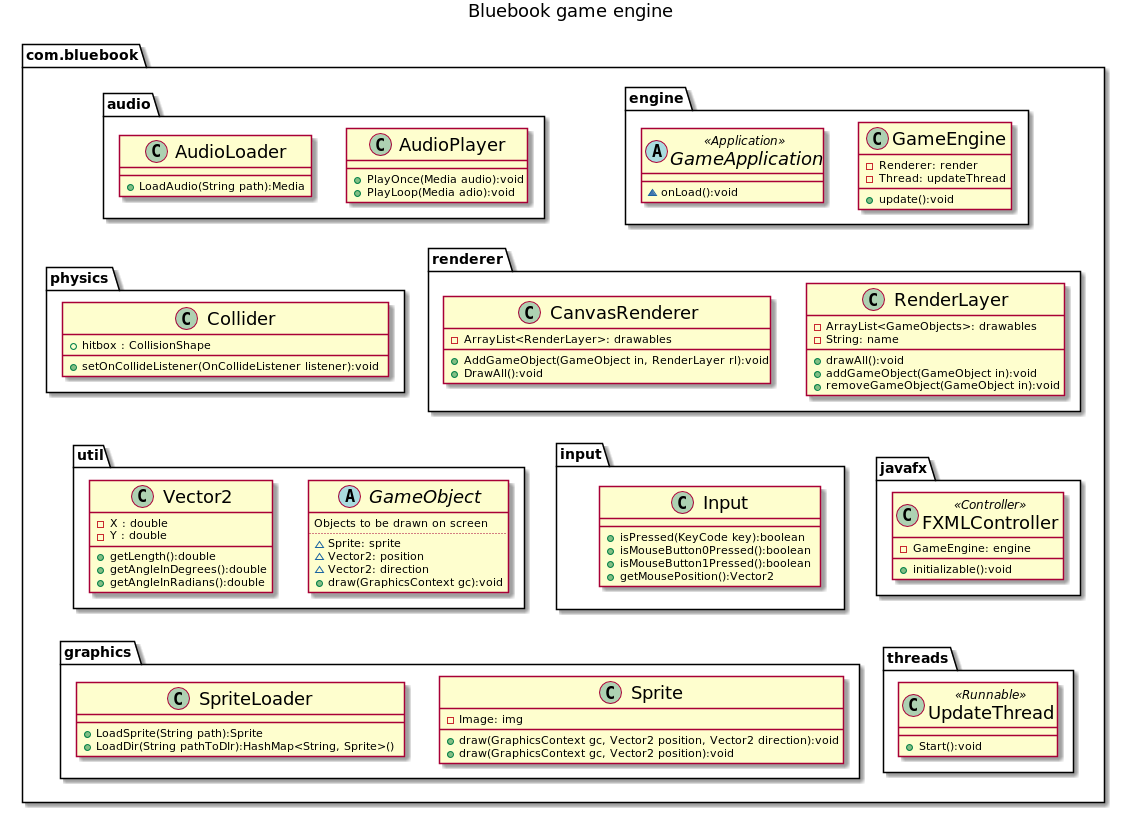

The diagram above was rendered by PlantUML. Its source (embedded in the PNG):
@startuml

skinparam monochrome false
skinparam handwritten false

skinparam classFontColor Black
skinparam classFontSize 18

skinparam abstract {
	BackgroundColor blue
	ArrowColor SeaGreen
	BorderColor pink
}

skinparam class {
}




title Bluebook game engine

package com.bluebook {
package javafx{
    class FXMLController <<Controller>>{
        +initializable():void
        -GameEngine: engine
    }
}

package engine {
    class GameEngine{
        -Renderer: render
        -Thread: updateThread
        +update():void
    }

    abstract class GameApplication <<Application>>{
        ~onLoad():void
    }
}

package audio {

    class AudioPlayer{
        +PlayOnce(Media audio):void
        +PlayLoop(Media adio):void
    }
    class AudioLoader{
        +LoadAudio(String path):Media
    }
}

package threads{
    class UpdateThread <<Runnable>>{
        +Start():void
    }
}

package  graphics{
    class SpriteLoader{
        +LoadSprite(String path):Sprite
        +LoadDir(String pathToDIr):HashMap<String, Sprite>()
    }

    class Sprite{
        -Image: img
        +draw(GraphicsContext gc, Vector2 position, Vector2 direction):void
        +draw(GraphicsContext gc, Vector2 position):void
    }

}

package renderer {

    class CanvasRenderer{
        -ArrayList<RenderLayer>: drawables
        +AddGameObject(GameObject in, RenderLayer rl):void
        +DrawAll():void
    }

    class RenderLayer{
        -ArrayList<GameObjects>: drawables
        -String: name
        +drawAll():void
        +addGameObject(GameObject in):void
        +removeGameObject(GameObject in):void
    }

}

package util{
    abstract GameObject{
        Objects to be drawn on screen
        ..
        ~Sprite: sprite
        ~Vector2: position
        ~Vector2: direction
        +draw(GraphicsContext gc):void
    }

    class Vector2{
        -X : double
        -Y : double
        +getLength():double
        +getAngleInDegrees():double
        +getAngleInRadians():double
    }
}

package input{
    class Input{
        +isPressed(KeyCode key):boolean
        +isMouseButton0Pressed():boolean
        +isMouseButton1Pressed():boolean
        +getMousePosition():Vector2
    }
}

package physics{
    class Collider{
        +hitbox : CollisionShape
        +setOnCollideListener(OnCollideListener listener):void
    }
}



FXMLController -[hidden]DOWN-> UpdateThread
RenderLayer -[hidden]DOWN-> input
GameEngine -[hidden]DOWN-> RenderLayer
Input -[hidden]LEFT-> FXMLController
GameObject -[hidden]LEFT-> FXMLController
UpdateThread -[hidden]RIGHT-> Sprite
Collider -[hidden]RIGHT-> RenderLayer



@enduml